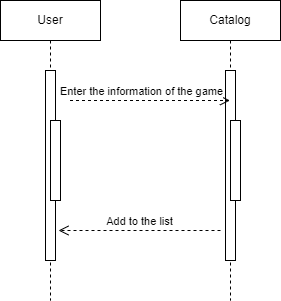

The diagram above was exported from draw.io. Its source (the exported page's mxGraphModel, read from the mxfile embedded in the PNG):
<mxGraphModel dx="1120" dy="500" grid="1" gridSize="10" guides="1" tooltips="1" connect="1" arrows="1" fold="1" page="1" pageScale="1" pageWidth="827" pageHeight="1169" math="0" shadow="0">
  <root>
    <mxCell id="0" />
    <mxCell id="1" parent="0" />
    <mxCell id="laK_L94V-hRjWS7aBPy--41" value="Catalog" style="shape=umlLifeline;perimeter=lifelinePerimeter;whiteSpace=wrap;html=1;container=0;dropTarget=0;collapsible=0;recursiveResize=0;outlineConnect=0;portConstraint=eastwest;newEdgeStyle={&quot;edgeStyle&quot;:&quot;elbowEdgeStyle&quot;,&quot;elbow&quot;:&quot;vertical&quot;,&quot;curved&quot;:0,&quot;rounded&quot;:0};" parent="1" vertex="1">
      <mxGeometry x="460" y="510" width="100" height="300" as="geometry" />
    </mxCell>
    <mxCell id="laK_L94V-hRjWS7aBPy--42" value="" style="html=1;points=[];perimeter=orthogonalPerimeter;outlineConnect=0;targetShapes=umlLifeline;portConstraint=eastwest;newEdgeStyle={&quot;edgeStyle&quot;:&quot;elbowEdgeStyle&quot;,&quot;elbow&quot;:&quot;vertical&quot;,&quot;curved&quot;:0,&quot;rounded&quot;:0};" parent="laK_L94V-hRjWS7aBPy--41" vertex="1">
      <mxGeometry x="45" y="70" width="10" height="190" as="geometry" />
    </mxCell>
    <mxCell id="laK_L94V-hRjWS7aBPy--44" value="" style="html=1;points=[];perimeter=orthogonalPerimeter;outlineConnect=0;targetShapes=umlLifeline;portConstraint=eastwest;newEdgeStyle={&quot;edgeStyle&quot;:&quot;elbowEdgeStyle&quot;,&quot;elbow&quot;:&quot;vertical&quot;,&quot;curved&quot;:0,&quot;rounded&quot;:0};" parent="laK_L94V-hRjWS7aBPy--41" vertex="1">
      <mxGeometry x="50" y="120" width="10" height="80" as="geometry" />
    </mxCell>
    <mxCell id="laK_L94V-hRjWS7aBPy--54" value="Add to the list" style="html=1;verticalAlign=bottom;endArrow=open;dashed=1;endSize=8;curved=0;rounded=0;" parent="1" edge="1">
      <mxGeometry relative="1" as="geometry">
        <mxPoint x="500" y="740" as="sourcePoint" />
        <mxPoint x="338" y="740" as="targetPoint" />
      </mxGeometry>
    </mxCell>
    <mxCell id="laK_L94V-hRjWS7aBPy--56" value="Enter the information of the game" style="html=1;verticalAlign=bottom;endArrow=open;dashed=1;endSize=8;curved=0;rounded=0;" parent="1" edge="1">
      <mxGeometry x="-0.1187" relative="1" as="geometry">
        <mxPoint x="349.5" y="610" as="sourcePoint" />
        <mxPoint x="509.5" y="610" as="targetPoint" />
        <mxPoint as="offset" />
      </mxGeometry>
    </mxCell>
    <mxCell id="laK_L94V-hRjWS7aBPy--60" value="User" style="shape=umlLifeline;perimeter=lifelinePerimeter;whiteSpace=wrap;html=1;container=0;dropTarget=0;collapsible=0;recursiveResize=0;outlineConnect=0;portConstraint=eastwest;newEdgeStyle={&quot;edgeStyle&quot;:&quot;elbowEdgeStyle&quot;,&quot;elbow&quot;:&quot;vertical&quot;,&quot;curved&quot;:0,&quot;rounded&quot;:0};" parent="1" vertex="1">
      <mxGeometry x="280" y="510" width="100" height="300" as="geometry" />
    </mxCell>
    <mxCell id="laK_L94V-hRjWS7aBPy--61" value="" style="html=1;points=[];perimeter=orthogonalPerimeter;outlineConnect=0;targetShapes=umlLifeline;portConstraint=eastwest;newEdgeStyle={&quot;edgeStyle&quot;:&quot;elbowEdgeStyle&quot;,&quot;elbow&quot;:&quot;vertical&quot;,&quot;curved&quot;:0,&quot;rounded&quot;:0};" parent="laK_L94V-hRjWS7aBPy--60" vertex="1">
      <mxGeometry x="45" y="70" width="10" height="190" as="geometry" />
    </mxCell>
    <mxCell id="laK_L94V-hRjWS7aBPy--62" value="" style="html=1;points=[];perimeter=orthogonalPerimeter;outlineConnect=0;targetShapes=umlLifeline;portConstraint=eastwest;newEdgeStyle={&quot;edgeStyle&quot;:&quot;elbowEdgeStyle&quot;,&quot;elbow&quot;:&quot;vertical&quot;,&quot;curved&quot;:0,&quot;rounded&quot;:0};" parent="laK_L94V-hRjWS7aBPy--60" vertex="1">
      <mxGeometry x="50" y="120" width="10" height="80" as="geometry" />
    </mxCell>
  </root>
</mxGraphModel>